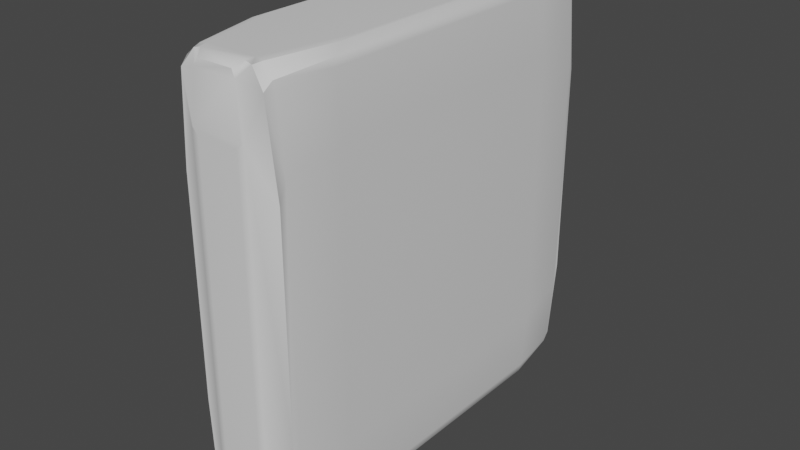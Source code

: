# Source: stone_texture_pillar_4x4_sharp_2.blend  (saved by Blender 3.2.14; exported with 4.5.12 LTS)
import bpy
from mathutils import Matrix  # noqa: F401  (used for matrix-valued properties, if any)

bpy.ops.wm.read_factory_settings(use_empty=True)
scene = bpy.context.scene
scene.name = 'Scene'

# ---- collections
col_wall_1x4 = bpy.data.collections.new('wall 1x4'); scene.collection.children.link(col_wall_1x4)

# ---- materials (node trees are filled in below, after node groups)
mat_wall = bpy.data.materials.new('wall')
mat_wall.alpha_threshold = 0.0
mat_wall.use_transparent_shadow = False
mat_wall.line_color = (0.0, 0.0, 0.0, 1.0)

# ---- node groups
ng_auto_smooth = bpy.data.node_groups.new('Auto Smooth', 'GeometryNodeTree')
_s = ng_auto_smooth.interface.new_socket(name='Geometry', in_out='OUTPUT', socket_type='NodeSocketGeometry')
_s = ng_auto_smooth.interface.new_socket(name='Geometry', in_out='INPUT', socket_type='NodeSocketGeometry')
_s = ng_auto_smooth.interface.new_socket(name='Angle', in_out='INPUT', socket_type='NodeSocketFloat')
_s.subtype = 'ANGLE'
_s.min_value = 0.0
_s.max_value = 3.142
ng_auto_smooth.is_modifier = True
_N = ng_auto_smooth.nodes; _L = ng_auto_smooth.links
n0 = _N.new('NodeGroupOutput'); n0.name = 'Group Output'; n0.location = (480, -100)
n1 = _N.new('NodeGroupInput'); n1.name = 'Group Input'; n1.location = (-420, -300)
n2 = _N.new('NodeGroupInput'); n2.name = 'Group Input.001'; n2.location = (-60, -100)
n3 = _N.new('GeometryNodeSetShadeSmooth'); n3.name = 'Set Shade Smooth'; n3.location = (120, -100)
n3.domain = 'EDGE'
n4 = _N.new('GeometryNodeSetShadeSmooth'); n4.name = 'Set Shade Smooth.001'; n4.location = (300, -100)
n5 = _N.new('GeometryNodeInputMeshEdgeAngle'); n5.name = 'Edge Angle'; n5.location = (-420, -220)
n6 = _N.new('GeometryNodeInputEdgeSmooth'); n6.name = 'Is Edge Smooth'; n6.location = (-60, -160)
n7 = _N.new('GeometryNodeInputShadeSmooth'); n7.name = 'Is Face Smooth'; n7.location = (-240, -340)
n8 = _N.new('FunctionNodeBooleanMath'); n8.name = 'Boolean Math'; n8.location = (-60, -220)
n9 = _N.new('FunctionNodeCompare'); n9.name = 'Compare'; n9.location = (-240, -180)
n9.operation = 'LESS_EQUAL'
_L.new(n5.outputs[0], n9.inputs[0])
_L.new(n4.outputs[0], n0.inputs[0])
_L.new(n1.outputs[1], n9.inputs[1])
_L.new(n9.outputs[0], n8.inputs[0])
_L.new(n7.outputs[0], n8.inputs[1])
_L.new(n2.outputs[0], n3.inputs[0])
_L.new(n6.outputs[0], n3.inputs[1])
_L.new(n3.outputs[0], n4.inputs[0])
_L.new(n8.outputs[0], n3.inputs[2])
n0.is_active_output = True

# ---- material node trees
mat_wall.use_nodes = True; mat_wall.node_tree.nodes.clear()
_N = mat_wall.node_tree.nodes; _L = mat_wall.node_tree.links
n0 = _N.new('ShaderNodeOutputMaterial'); n0.name = 'Material Output'; n0.location = (300, 300)
n1 = _N.new('ShaderNodeBsdfPrincipled'); n1.name = 'Principled BSDF'; n1.location = (10, 300)
n1.distribution = 'GGX'
n1.subsurface_method = 'RANDOM_WALK_SKIN'
n1.inputs[2].default_value = 0.4
n1.inputs[3].default_value = 1.45
n1.inputs[27].default_value = (0.0, 0.0, 0.0, 1.0)
n1.inputs[28].default_value = 1.0
_L.new(n1.outputs[0], n0.inputs[0])
n0.is_active_output = True

# ---- world
world_world = bpy.data.worlds.new('World'); scene.world = world_world
world_world.use_nodes = True; world_world.node_tree.nodes.clear()
_N = world_world.node_tree.nodes; _L = world_world.node_tree.links
n0 = _N.new('ShaderNodeOutputWorld'); n0.name = 'World Output'; n0.location = (300, 300)
n1 = _N.new('ShaderNodeBackground'); n1.name = 'Background'; n1.location = (10, 300)
n1.inputs[0].default_value = (0.05088, 0.05088, 0.05088, 1.0)
_L.new(n1.outputs[0], n0.inputs[0])
n0.is_active_output = True
world_world.color = (0.05088, 0.05088, 0.05088)
world_world.use_sun_shadow = False
world_world.sun_shadow_jitter_overblur = 0.0

# ---- meshes
me_cube_005 = bpy.data.meshes.new('Cube.005')
me_cube_005.from_pydata([(1.0, 3.9, 4.0), (1.0, 3.9, -4.0), (1.0, -3.9, 4.0), (1.0, -3.9, -4.0), (-1.0, 3.9, 4.0), (-1.0, 3.9, -4.0), (-1.0, -3.9, 4.0), (-1.0, -3.9, -4.0), (1.0, 3.9, 3.844), (1.0, 3.9, -3.844), (-1.0, -3.9, -3.844), (-1.0, -3.9, 3.844), (1.0, -3.9, 3.844), (1.0, -3.9, -3.844), (-1.0, 3.9, -3.844), (-1.0, 3.9, 3.844), (-1.0, 3.425, -4.0), (-1.0, -3.425, -4.0), (1.0, 3.425, 4.0), (1.0, -3.425, 4.0), (-1.0, -3.425, 4.0), (-1.0, 3.425, 4.0), (1.0, -3.425, -4.0), (1.0, 3.425, -4.0), (1.0, 3.425, 3.844), (1.0, -3.425, 3.844), (1.0, 3.425, -3.844), (1.0, -3.425, -3.844), (-1.0, -3.425, 3.844), (-1.0, 3.425, 3.844), (-1.0, 3.425, -3.844), (-1.0, -3.425, -3.844), (-1.0, 3.9, -2.745), (-1.0, 3.9, -1.647), (-1.0, 3.9, -0.5491), (-1.0, 3.9, 0.5491), (-1.0, 3.9, 1.647), (-1.0, 3.9, 2.745), (1.0, 3.9, 2.745), (1.0, 3.9, 1.647), (1.0, 3.9, 0.5491), (1.0, 3.9, -0.5491), (1.0, 3.9, -1.647), (1.0, 3.9, -2.745), (1.0, -3.9, 2.745), (1.0, -3.9, 1.647), (1.0, -3.9, 0.5491), (1.0, -3.9, -0.5491), (1.0, -3.9, -1.647), (1.0, -3.9, -2.745), (-1.0, -3.9, -2.745), (-1.0, -3.9, -1.647), (-1.0, -3.9, -0.5491), (-1.0, -3.9, 0.5491), (-1.0, -3.9, 1.647), (-1.0, -3.9, 2.745), (-1.0, 3.425, 2.745), (-1.0, 3.425, 1.647), (-1.0, 3.425, 0.5491), (-1.0, 3.425, -0.5491), (-1.0, 3.425, -1.647), (-1.0, 3.425, -2.745), (-1.0, -3.425, -2.745), (-1.0, -3.425, -1.647), (-1.0, -3.425, -0.5491), (-1.0, -3.425, 0.5491), (-1.0, -3.425, 1.647), (-1.0, -3.425, 2.745), (1.0, -3.425, 2.745), (1.0, -3.425, 1.647), (1.0, -3.425, 0.5491), (1.0, -3.425, -0.5491), (1.0, -3.425, -1.647), (1.0, -3.425, -2.745), (1.0, 3.425, -2.745), (1.0, 3.425, -1.647), (1.0, 3.425, -0.5491), (1.0, 3.425, 0.5491), (1.0, 3.425, 1.647), (1.0, 3.425, 2.745), (1.0, -1.192e-07, 4.0), (1.0, 1.712, 4.0), (-1.0, -1.712, -4.0), (-1.0, -1.192e-07, -4.0), (-1.0, 1.712, -4.0), (1.0, -1.712, 3.844), (1.0, -1.192e-07, 3.844), (1.0, 1.712, 3.844), (-1.0, -1.712, -3.844), (-1.0, -1.192e-07, -3.844), (-1.0, 1.712, -3.844), (-1.0, 1.712, 3.844), (-1.0, 1.192e-07, 3.844), (-1.0, -1.712, 3.844), (1.0, 1.712, -4.0), (1.0, 1.192e-07, -4.0), (1.0, -1.712, -4.0), (1.0, -1.712, -3.844), (1.0, -1.192e-07, -3.844), (1.0, 1.712, -3.844), (1.0, -1.712, 4.0), (-1.0, -1.712, 4.0), (-1.0, 1.192e-07, 4.0), (-1.0, 1.712, 4.0), (1.0, -1.712, 2.745), (1.0, 1.192e-07, 2.745), (1.0, 1.712, 2.745), (1.0, -1.712, 1.647), (1.0, 1.192e-07, 1.647), (1.0, 1.712, 1.647), (1.0, -1.712, 0.5491), (1.0, 1.192e-07, 0.5491), (1.0, 1.712, 0.5491), (1.0, -1.712, -0.5491), (1.0, 1.192e-07, -0.5491), (1.0, 1.712, -0.5491), (1.0, -1.712, -1.647), (1.0, 1.192e-07, -1.647), (1.0, 1.712, -1.647), (1.0, -1.712, -2.745), (1.0, 1.192e-07, -2.745), (1.0, 1.712, -2.745), (-1.0, 1.712, 2.745), (-1.0, -1.192e-07, 2.745), (-1.0, -1.712, 2.745), (-1.0, 1.712, 1.647), (-1.0, -1.192e-07, 1.647), (-1.0, -1.712, 1.647), (-1.0, 1.712, 0.5491), (-1.0, -1.192e-07, 0.5491), (-1.0, -1.712, 0.5491), (-1.0, 1.712, -0.5491), (-1.0, -1.192e-07, -0.5491), (-1.0, -1.712, -0.5491), (-1.0, 1.712, -1.647), (-1.0, -1.192e-07, -1.647), (-1.0, -1.712, -1.647), (-1.0, 1.712, -2.745), (-1.0, -1.192e-07, -2.745), (-1.0, -1.712, -2.745)], [], [(29, 21, 4, 15), (3, 13, 10, 7), (25, 19, 2, 12), (15, 4, 0, 8), (11, 6, 20, 28), (0, 4, 21, 18), (5, 14, 9, 1), (12, 2, 6, 11), (17, 22, 3, 7), (32, 43, 9, 14), (43, 74, 26, 9), (50, 62, 31, 10), (49, 50, 10, 13), (73, 49, 13, 27), (22, 27, 13, 3), (61, 32, 14, 30), (5, 1, 23, 16), (19, 20, 6, 2), (1, 9, 26, 23), (16, 30, 14, 5), (8, 0, 18, 24), (60, 61, 137, 134), (99, 94, 23, 26), (139, 88, 31, 62), (121, 99, 26, 74), (88, 82, 17, 31), (81, 87, 24, 18), (101, 93, 28, 20), (94, 84, 16, 23), (7, 10, 31, 17), (103, 81, 18, 21), (87, 106, 79, 24), (106, 109, 78, 79), (109, 112, 77, 78), (112, 115, 76, 77), (115, 118, 75, 76), (118, 121, 74, 75), (93, 124, 67, 28), (124, 127, 66, 67), (127, 130, 65, 66), (130, 133, 64, 65), (133, 136, 63, 64), (29, 15, 37, 56), (56, 37, 36, 57), (57, 36, 35, 58), (58, 35, 34, 59), (59, 34, 33, 60), (60, 33, 32, 61), (25, 12, 44, 68), (68, 44, 45, 69), (69, 45, 46, 70), (70, 46, 47, 71), (71, 47, 48, 72), (72, 48, 49, 73), (12, 11, 55, 44), (44, 55, 54, 45), (45, 54, 53, 46), (46, 53, 52, 47), (47, 52, 51, 48), (48, 51, 50, 49), (11, 28, 67, 55), (55, 67, 66, 54), (54, 66, 65, 53), (53, 65, 64, 52), (52, 64, 63, 51), (51, 63, 62, 50), (8, 24, 79, 38), (38, 79, 78, 39), (39, 78, 77, 40), (40, 77, 76, 41), (41, 76, 75, 42), (42, 75, 74, 43), (15, 8, 38, 37), (37, 38, 39, 36), (36, 39, 40, 35), (35, 40, 41, 34), (34, 41, 42, 33), (33, 42, 43, 32), (117, 120, 121, 118), (116, 119, 120, 117), (72, 73, 119, 116), (92, 123, 124, 93), (91, 122, 123, 92), (29, 56, 122, 91), (123, 126, 127, 124), (122, 125, 126, 123), (56, 57, 125, 122), (126, 129, 130, 127), (125, 128, 129, 126), (57, 58, 128, 125), (129, 132, 133, 130), (128, 131, 132, 129), (58, 59, 131, 128), (132, 135, 136, 133), (131, 134, 135, 132), (59, 60, 134, 131), (135, 138, 139, 136), (134, 137, 138, 135), (136, 139, 62, 63), (71, 72, 116, 113), (113, 116, 117, 114), (114, 117, 118, 115), (70, 71, 113, 110), (110, 113, 114, 111), (111, 114, 115, 112), (69, 70, 110, 107), (107, 110, 111, 108), (108, 111, 112, 109), (68, 69, 107, 104), (104, 107, 108, 105), (105, 108, 109, 106), (25, 68, 104, 85), (85, 104, 105, 86), (86, 105, 106, 87), (20, 19, 100, 101), (101, 100, 80, 102), (102, 80, 81, 103), (22, 17, 82, 96), (96, 82, 83, 95), (95, 83, 84, 94), (21, 29, 91, 103), (103, 91, 92, 102), (102, 92, 93, 101), (19, 25, 85, 100), (100, 85, 86, 80), (80, 86, 87, 81), (30, 16, 84, 90), (90, 84, 83, 89), (89, 83, 82, 88), (73, 27, 97, 119), (119, 97, 98, 120), (120, 98, 99, 121), (61, 30, 90, 137), (137, 90, 89, 138), (138, 89, 88, 139), (27, 22, 96, 97), (97, 96, 95, 98), (98, 95, 94, 99)])
me_cube_005.polygons.foreach_set('use_smooth', [True] * 138)
_uv = me_cube_005.uv_layers.new(name='UVMap')
_uv.uv.foreach_set('vector', [0.6201, 0.2348, 0.625, 0.2348, 0.625, 0.25, 0.6201, 0.25, 0.375, 0.75, 0.3799, 0.75, 0.3799, 1.0, 0.375, 1.0, 0.6201, 0.7348, 0.625, 0.7348, 0.625, 0.75, 0.6201, 0.75, 0.6201, 0.25, 0.625, 0.25, 0.625, 0.5, 0.6201, 0.5, 0.6201, 0.0, 0.625, 0.0, 0.625, 0.01523, 0.6201, 0.01523, 0.625, 0.5, 0.875, 0.5, 0.875, 0.5152, 0.625, 0.5152, 0.375, 0.25, 0.3799, 0.25, 0.3799, 0.5, 0.375, 0.5, 0.6201, 0.75, 0.625, 0.75, 0.625, 1.0, 0.6201, 1.0, 0.125, 0.7348, 0.375, 0.7348, 0.375, 0.75, 0.125, 0.75, 0.4142, 0.25, 0.4142, 0.5, 0.3799, 0.5, 0.3799, 0.25, 0.4142, 0.5, 0.4142, 0.5152, 0.3799, 0.5152, 0.3799, 0.5, 0.4142, 0.0, 0.4142, 0.01523, 0.3799, 0.01523, 0.3799, 0.0, 0.4142, 0.75, 0.4142, 1.0, 0.3799, 1.0, 0.3799, 0.75, 0.4142, 0.7348, 0.4142, 0.75, 0.3799, 0.75, 0.3799, 0.7348, 0.375, 0.7348, 0.3799, 0.7348, 0.3799, 0.75, 0.375, 0.75, 0.4142, 0.2348, 0.4142, 0.25, 0.3799, 0.25, 0.3799, 0.2348, 0.125, 0.5, 0.375, 0.5, 0.375, 0.5152, 0.125, 0.5152, 0.625, 0.7348, 0.875, 0.7348, 0.875, 0.75, 0.625, 0.75, 0.375, 0.5, 0.3799, 0.5, 0.3799, 0.5152, 0.375, 0.5152, 0.375, 0.2348, 0.3799, 0.2348, 0.3799, 0.25, 0.375, 0.25, 0.6201, 0.5, 0.625, 0.5, 0.625, 0.5152, 0.6201, 0.5152, 0.4485, 0.2348, 0.4142, 0.2348, 0.4142, 0.1799, 0.4485, 0.1799, 0.3799, 0.5701, 0.375, 0.5701, 0.375, 0.5152, 0.3799, 0.5152, 0.4142, 0.07012, 0.3799, 0.07012, 0.3799, 0.01523, 0.4142, 0.01523, 0.4142, 0.5701, 0.3799, 0.5701, 0.3799, 0.5152, 0.4142, 0.5152, 0.3799, 0.07012, 0.375, 0.07012, 0.375, 0.01523, 0.3799, 0.01523, 0.625, 0.5701, 0.6201, 0.5701, 0.6201, 0.5152, 0.625, 0.5152, 0.625, 0.07012, 0.6201, 0.07012, 0.6201, 0.01523, 0.625, 0.01523, 0.375, 0.5701, 0.125, 0.5701, 0.125, 0.5152, 0.375, 0.5152, 0.375, 0.0, 0.3799, 0.0, 0.3799, 0.01523, 0.375, 0.01523, 0.875, 0.5701, 0.625, 0.5701, 0.625, 0.5152, 0.875, 0.5152, 0.6201, 0.5701, 0.5858, 0.5701, 0.5858, 0.5152, 0.6201, 0.5152, 0.5858, 0.5701, 0.5515, 0.5701, 0.5515, 0.5152, 0.5858, 0.5152, 0.5515, 0.5701, 0.5172, 0.5701, 0.5172, 0.5152, 0.5515, 0.5152, 0.5172, 0.5701, 0.4828, 0.5701, 0.4828, 0.5152, 0.5172, 0.5152, 0.4828, 0.5701, 0.4485, 0.5701, 0.4485, 0.5152, 0.4828, 0.5152, 0.4485, 0.5701, 0.4142, 0.5701, 0.4142, 0.5152, 0.4485, 0.5152, 0.6201, 0.07012, 0.5858, 0.07012, 0.5858, 0.01523, 0.6201, 0.01523, 0.5858, 0.07012, 0.5515, 0.07012, 0.5515, 0.01523, 0.5858, 0.01523, 0.5515, 0.07012, 0.5172, 0.07012, 0.5172, 0.01523, 0.5515, 0.01523, 0.5172, 0.07012, 0.4828, 0.07012, 0.4828, 0.01523, 0.5172, 0.01523, 0.4828, 0.07012, 0.4485, 0.07012, 0.4485, 0.01523, 0.4828, 0.01523, 0.6201, 0.2348, 0.6201, 0.25, 0.5858, 0.25, 0.5858, 0.2348, 0.5858, 0.2348, 0.5858, 0.25, 0.5515, 0.25, 0.5515, 0.2348, 0.5515, 0.2348, 0.5515, 0.25, 0.5172, 0.25, 0.5172, 0.2348, 0.5172, 0.2348, 0.5172, 0.25, 0.4828, 0.25, 0.4828, 0.2348, 0.4828, 0.2348, 0.4828, 0.25, 0.4485, 0.25, 0.4485, 0.2348, 0.4485, 0.2348, 0.4485, 0.25, 0.4142, 0.25, 0.4142, 0.2348, 0.6201, 0.7348, 0.6201, 0.75, 0.5858, 0.75, 0.5858, 0.7348, 0.5858, 0.7348, 0.5858, 0.75, 0.5515, 0.75, 0.5515, 0.7348, 0.5515, 0.7348, 0.5515, 0.75, 0.5172, 0.75, 0.5172, 0.7348, 0.5172, 0.7348, 0.5172, 0.75, 0.4828, 0.75, 0.4828, 0.7348, 0.4828, 0.7348, 0.4828, 0.75, 0.4485, 0.75, 0.4485, 0.7348, 0.4485, 0.7348, 0.4485, 0.75, 0.4142, 0.75, 0.4142, 0.7348, 0.6201, 0.75, 0.6201, 1.0, 0.5858, 1.0, 0.5858, 0.75, 0.5858, 0.75, 0.5858, 1.0, 0.5515, 1.0, 0.5515, 0.75, 0.5515, 0.75, 0.5515, 1.0, 0.5172, 1.0, 0.5172, 0.75, 0.5172, 0.75, 0.5172, 1.0, 0.4828, 1.0, 0.4828, 0.75, 0.4828, 0.75, 0.4828, 1.0, 0.4485, 1.0, 0.4485, 0.75, 0.4485, 0.75, 0.4485, 1.0, 0.4142, 1.0, 0.4142, 0.75, 0.6201, 0.0, 0.6201, 0.01523, 0.5858, 0.01523, 0.5858, 0.0, 0.5858, 0.0, 0.5858, 0.01523, 0.5515, 0.01523, 0.5515, 0.0, 0.5515, 0.0, 0.5515, 0.01523, 0.5172, 0.01523, 0.5172, 0.0, 0.5172, 0.0, 0.5172, 0.01523, 0.4828, 0.01523, 0.4828, 0.0, 0.4828, 0.0, 0.4828, 0.01523, 0.4485, 0.01523, 0.4485, 0.0, 0.4485, 0.0, 0.4485, 0.01523, 0.4142, 0.01523, 0.4142, 0.0, 0.6201, 0.5, 0.6201, 0.5152, 0.5858, 0.5152, 0.5858, 0.5, 0.5858, 0.5, 0.5858, 0.5152, 0.5515, 0.5152, 0.5515, 0.5, 0.5515, 0.5, 0.5515, 0.5152, 0.5172, 0.5152, 0.5172, 0.5, 0.5172, 0.5, 0.5172, 0.5152, 0.4828, 0.5152, 0.4828, 0.5, 0.4828, 0.5, 0.4828, 0.5152, 0.4485, 0.5152, 0.4485, 0.5, 0.4485, 0.5, 0.4485, 0.5152, 0.4142, 0.5152, 0.4142, 0.5, 0.6201, 0.25, 0.6201, 0.5, 0.5858, 0.5, 0.5858, 0.25, 0.5858, 0.25, 0.5858, 0.5, 0.5515, 0.5, 0.5515, 0.25, 0.5515, 0.25, 0.5515, 0.5, 0.5172, 0.5, 0.5172, 0.25, 0.5172, 0.25, 0.5172, 0.5, 0.4828, 0.5, 0.4828, 0.25, 0.4828, 0.25, 0.4828, 0.5, 0.4485, 0.5, 0.4485, 0.25, 0.4485, 0.25, 0.4485, 0.5, 0.4142, 0.5, 0.4142, 0.25, 0.4485, 0.625, 0.4142, 0.625, 0.4142, 0.5701, 0.4485, 0.5701, 0.4485, 0.6799, 0.4142, 0.6799, 0.4142, 0.625, 0.4485, 0.625, 0.4485, 0.7348, 0.4142, 0.7348, 0.4142, 0.6799, 0.4485, 0.6799, 0.6201, 0.125, 0.5858, 0.125, 0.5858, 0.07012, 0.6201, 0.07012, 0.6201, 0.1799, 0.5858, 0.1799, 0.5858, 0.125, 0.6201, 0.125, 0.6201, 0.2348, 0.5858, 0.2348, 0.5858, 0.1799, 0.6201, 0.1799, 0.5858, 0.125, 0.5515, 0.125, 0.5515, 0.07012, 0.5858, 0.07012, 0.5858, 0.1799, 0.5515, 0.1799, 0.5515, 0.125, 0.5858, 0.125, 0.5858, 0.2348, 0.5515, 0.2348, 0.5515, 0.1799, 0.5858, 0.1799, 0.5515, 0.125, 0.5172, 0.125, 0.5172, 0.07012, 0.5515, 0.07012, 0.5515, 0.1799, 0.5172, 0.1799, 0.5172, 0.125, 0.5515, 0.125, 0.5515, 0.2348, 0.5172, 0.2348, 0.5172, 0.1799, 0.5515, 0.1799, 0.5172, 0.125, 0.4828, 0.125, 0.4828, 0.07012, 0.5172, 0.07012, 0.5172, 0.1799, 0.4828, 0.1799, 0.4828, 0.125, 0.5172, 0.125, 0.5172, 0.2348, 0.4828, 0.2348, 0.4828, 0.1799, 0.5172, 0.1799, 0.4828, 0.125, 0.4485, 0.125, 0.4485, 0.07012, 0.4828, 0.07012, 0.4828, 0.1799, 0.4485, 0.1799, 0.4485, 0.125, 0.4828, 0.125, 0.4828, 0.2348, 0.4485, 0.2348, 0.4485, 0.1799, 0.4828, 0.1799, 0.4485, 0.125, 0.4142, 0.125, 0.4142, 0.07012, 0.4485, 0.07012, 0.4485, 0.1799, 0.4142, 0.1799, 0.4142, 0.125, 0.4485, 0.125, 0.4485, 0.07012, 0.4142, 0.07012, 0.4142, 0.01523, 0.4485, 0.01523, 0.4828, 0.7348, 0.4485, 0.7348, 0.4485, 0.6799, 0.4828, 0.6799, 0.4828, 0.6799, 0.4485, 0.6799, 0.4485, 0.625, 0.4828, 0.625, 0.4828, 0.625, 0.4485, 0.625, 0.4485, 0.5701, 0.4828, 0.5701, 0.5172, 0.7348, 0.4828, 0.7348, 0.4828, 0.6799, 0.5172, 0.6799, 0.5172, 0.6799, 0.4828, 0.6799, 0.4828, 0.625, 0.5172, 0.625, 0.5172, 0.625, 0.4828, 0.625, 0.4828, 0.5701, 0.5172, 0.5701, 0.5515, 0.7348, 0.5172, 0.7348, 0.5172, 0.6799, 0.5515, 0.6799, 0.5515, 0.6799, 0.5172, 0.6799, 0.5172, 0.625, 0.5515, 0.625, 0.5515, 0.625, 0.5172, 0.625, 0.5172, 0.5701, 0.5515, 0.5701, 0.5858, 0.7348, 0.5515, 0.7348, 0.5515, 0.6799, 0.5858, 0.6799, 0.5858, 0.6799, 0.5515, 0.6799, 0.5515, 0.625, 0.5858, 0.625, 0.5858, 0.625, 0.5515, 0.625, 0.5515, 0.5701, 0.5858, 0.5701, 0.6201, 0.7348, 0.5858, 0.7348, 0.5858, 0.6799, 0.6201, 0.6799, 0.6201, 0.6799, 0.5858, 0.6799, 0.5858, 0.625, 0.6201, 0.625, 0.6201, 0.625, 0.5858, 0.625, 0.5858, 0.5701, 0.6201, 0.5701, 0.875, 0.7348, 0.625, 0.7348, 0.625, 0.6799, 0.875, 0.6799, 0.875, 0.6799, 0.625, 0.6799, 0.625, 0.625, 0.875, 0.625, 0.875, 0.625, 0.625, 0.625, 0.625, 0.5701, 0.875, 0.5701, 0.375, 0.7348, 0.125, 0.7348, 0.125, 0.6799, 0.375, 0.6799, 0.375, 0.6799, 0.125, 0.6799, 0.125, 0.625, 0.375, 0.625, 0.375, 0.625, 0.125, 0.625, 0.125, 0.5701, 0.375, 0.5701, 0.625, 0.2348, 0.6201, 0.2348, 0.6201, 0.1799, 0.625, 0.1799, 0.625, 0.1799, 0.6201, 0.1799, 0.6201, 0.125, 0.625, 0.125, 0.625, 0.125, 0.6201, 0.125, 0.6201, 0.07012, 0.625, 0.07012, 0.625, 0.7348, 0.6201, 0.7348, 0.6201, 0.6799, 0.625, 0.6799, 0.625, 0.6799, 0.6201, 0.6799, 0.6201, 0.625, 0.625, 0.625, 0.625, 0.625, 0.6201, 0.625, 0.6201, 0.5701, 0.625, 0.5701, 0.3799, 0.2348, 0.375, 0.2348, 0.375, 0.1799, 0.3799, 0.1799, 0.3799, 0.1799, 0.375, 0.1799, 0.375, 0.125, 0.3799, 0.125, 0.3799, 0.125, 0.375, 0.125, 0.375, 0.07012, 0.3799, 0.07012, 0.4142, 0.7348, 0.3799, 0.7348, 0.3799, 0.6799, 0.4142, 0.6799, 0.4142, 0.6799, 0.3799, 0.6799, 0.3799, 0.625, 0.4142, 0.625, 0.4142, 0.625, 0.3799, 0.625, 0.3799, 0.5701, 0.4142, 0.5701, 0.4142, 0.2348, 0.3799, 0.2348, 0.3799, 0.1799, 0.4142, 0.1799, 0.4142, 0.1799, 0.3799, 0.1799, 0.3799, 0.125, 0.4142, 0.125, 0.4142, 0.125, 0.3799, 0.125, 0.3799, 0.07012, 0.4142, 0.07012, 0.3799, 0.7348, 0.375, 0.7348, 0.375, 0.6799, 0.3799, 0.6799, 0.3799, 0.6799, 0.375, 0.6799, 0.375, 0.625, 0.3799, 0.625, 0.3799, 0.625, 0.375, 0.625, 0.375, 0.5701, 0.3799, 0.5701])
me_cube_005.materials.append(mat_wall)
me_cube_005.use_mirror_vertex_groups = False
me_cube_005.update()

# ---- objects
ob_cube_005 = bpy.data.objects.new('Cube.005', me_cube_005)

# ---- transforms, parenting, visibility, modifiers, constraints
ob_cube_005.location = (0.0, 0.0, 0.0)
ob_cube_005.lock_rotations_4d = False
ob_cube_005.empty_display_type = 'ARROWS'
ob_cube_005.lineart.crease_threshold = 0.0
_m = ob_cube_005.modifiers.new('Subdivision', 'SUBSURF')
_m.levels = 6
_m = ob_cube_005.modifiers.new('Displace', 'DISPLACE')
_m.mid_level = 0.0
_m.strength = 0.2
_m = ob_cube_005.modifiers.new('Decimate', 'DECIMATE')
_m.ratio = 0.1
_m.use_collapse_triangulate = True
_m = ob_cube_005.modifiers.new('Decimate.001', 'DECIMATE')
_m.decimate_type = 'DISSOLVE'
_m.angle_limit = 0.2618
_m.use_dissolve_boundaries = True
_m = ob_cube_005.modifiers.new('Smooth', 'SMOOTH')
_m.iterations = 3
_m = ob_cube_005.modifiers.new('Bevel', 'BEVEL')
_m.width = 10.0
_m.width_pct = 10.0
_m.angle_limit = 0.3491
_m.use_clamp_overlap = False
_m.offset_type = 'PERCENT'
_m.loop_slide = False
_m = ob_cube_005.modifiers.new('WeightedNormal', 'WEIGHTED_NORMAL')
_m.keep_sharp = True
_m = ob_cube_005.modifiers.new('Auto Smooth', 'NODES')
_m.node_group = ng_auto_smooth
_gi = [s.identifier for s in ng_auto_smooth.interface.items_tree if s.item_type == 'SOCKET' and s.in_out == 'INPUT']
_m[_gi[1]] = 0.5236  # Angle
_m = ob_cube_005.modifiers.new('Triangulate', 'TRIANGULATE')
_m.keep_custom_normals = True

# ---- collection membership
col_wall_1x4.objects.link(ob_cube_005)

# ---- scene / render settings (as saved in the file)
scene.frame_start = 1; scene.frame_end = 250; scene.frame_set(1)
scene.render.engine = 'BLENDER_EEVEE_NEXT'
scene.cycles.sampling_pattern = 'TABULATED_SOBOL'
scene.cycles.use_light_tree = False
scene.view_settings.view_transform = 'Filmic'
bpy.context.view_layer.update()

# ---- added for rendering (the .blend has no active camera and no usable light): camera, sun
cam_auto = bpy.data.cameras.new('AutoCamera')
cam_auto.lens = 50.0
cam_auto.sensor_width = 36.0
cam_auto.clip_end = 1000.0
ob_auto_camera = bpy.data.objects.new('AutoCamera', cam_auto)
scene.collection.objects.link(ob_auto_camera)
ob_auto_camera.location = (11.0496, -13.2578, 8.83807)
ob_auto_camera.rotation_euler = (1.09748, -7.21219e-08, 0.694738)
scene.camera = ob_auto_camera
light_auto_sun = bpy.data.lights.new('AutoSun', 'SUN')
light_auto_sun.energy = 3.0
light_auto_sun.angle = 0.0523599
ob_auto_sun = bpy.data.objects.new('AutoSun', light_auto_sun)
scene.collection.objects.link(ob_auto_sun)
ob_auto_sun.rotation_euler = (0.872665, 0.174533, 0.523599)
bpy.context.view_layer.update()
